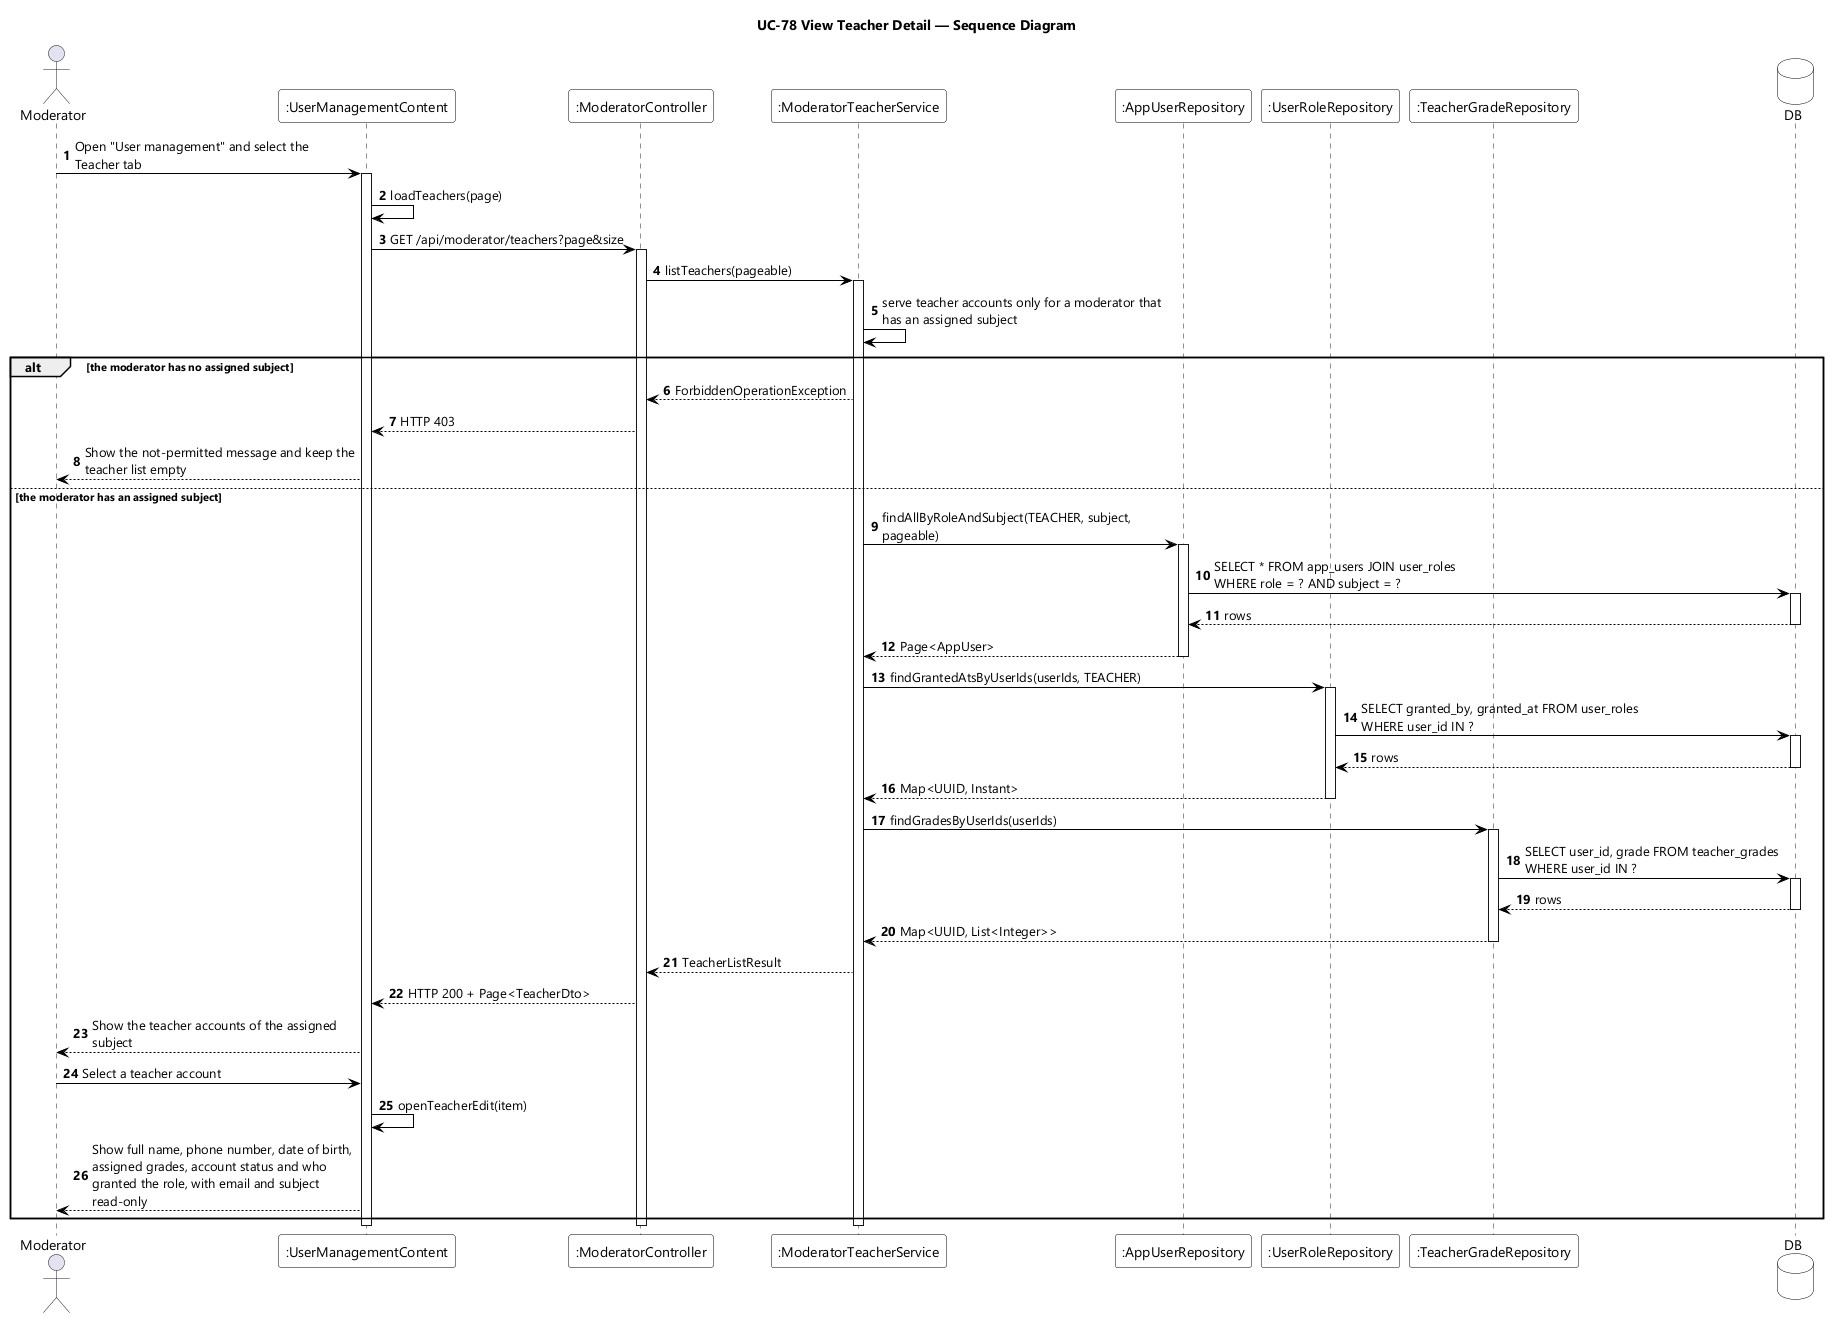

The diagram above was rendered by PlantUML. Its source (embedded in the PNG):
@startuml UC-78 View Teacher Detail - Sequence Diagram
skinparamlocked dpi 96
skinparam defaultFontName "Segoe UI"
skinparam shadowing false
skinparam ParticipantBackgroundColor #FFFFFF
skinparam ParticipantBorderColor #000000
skinparam DatabaseBackgroundColor #FFFFFF
skinparam DatabaseBorderColor #000000
skinparam ArrowColor #000000
skinparam sequenceMessageAlign left
skinparam maxMessageSize 280
title UC-78 View Teacher Detail — Sequence Diagram

actor Moderator
participant ":UserManagementContent" as UI
participant ":ModeratorController" as CTL
participant ":ModeratorTeacherService" as SVC
participant ":AppUserRepository" as USERS
participant ":UserRoleRepository" as ROLES
participant ":TeacherGradeRepository" as GRADES
database DB

autonumber
Moderator -> UI : Open "User management" and select the Teacher tab
activate UI
UI -> UI : loadTeachers(page)
UI -> CTL : GET /api/moderator/teachers?page&size
activate CTL
CTL -> SVC : listTeachers(pageable)
activate SVC
SVC -> SVC : serve teacher accounts only for a moderator that has an assigned subject

alt the moderator has no assigned subject
  SVC --> CTL : ForbiddenOperationException
  CTL --> UI : HTTP 403
  UI --> Moderator : Show the not-permitted message and keep the teacher list empty
else the moderator has an assigned subject
  SVC -> USERS : findAllByRoleAndSubject(TEACHER, subject, pageable)
  activate USERS
  USERS -> DB : SELECT * FROM app_users JOIN user_roles WHERE role = ? AND subject = ?
  activate DB
  DB --> USERS : rows
  deactivate DB
  USERS --> SVC : Page<AppUser>
  deactivate USERS
  SVC -> ROLES : findGrantedAtsByUserIds(userIds, TEACHER)
  activate ROLES
  ROLES -> DB : SELECT granted_by, granted_at FROM user_roles WHERE user_id IN ?
  activate DB
  DB --> ROLES : rows
  deactivate DB
  ROLES --> SVC : Map<UUID, Instant>
  deactivate ROLES
  SVC -> GRADES : findGradesByUserIds(userIds)
  activate GRADES
  GRADES -> DB : SELECT user_id, grade FROM teacher_grades WHERE user_id IN ?
  activate DB
  DB --> GRADES : rows
  deactivate DB
  GRADES --> SVC : Map<UUID, List<Integer>>
  deactivate GRADES
  SVC --> CTL : TeacherListResult
  CTL --> UI : HTTP 200 + Page<TeacherDto>
  UI --> Moderator : Show the teacher accounts of the assigned subject
  Moderator -> UI : Select a teacher account
  UI -> UI : openTeacherEdit(item)
  UI --> Moderator : Show full name, phone number, date of birth, assigned grades, account status and who granted the role, with email and subject read-only
end
deactivate SVC
deactivate CTL
deactivate UI
@enduml